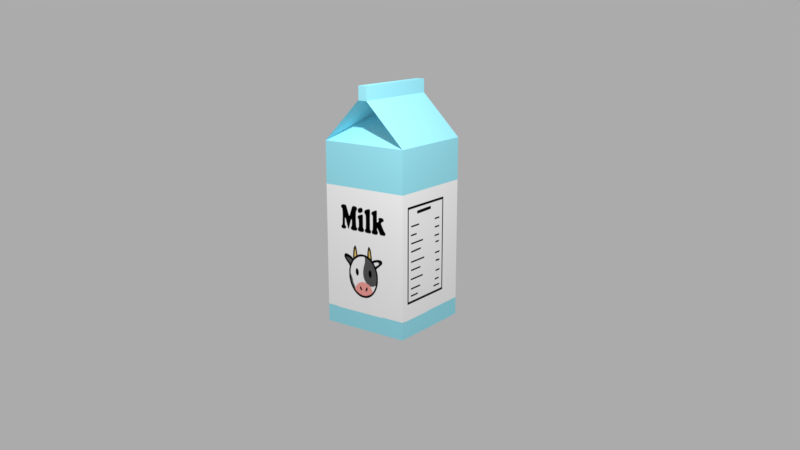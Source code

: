 # Source: milk.blend  (saved by Blender 3.2.14; exported with 4.5.12 LTS)
import bpy
from mathutils import Matrix  # noqa: F401  (used for matrix-valued properties, if any)

bpy.ops.wm.read_factory_settings(use_empty=True)
scene = bpy.context.scene
scene.name = 'Scene'

# ---- collections
col_collection_1 = bpy.data.collections.new('Collection 1'); scene.collection.children.link(col_collection_1)

# ---- images (referenced by path relative to the original .blend; pixels are not part of the script)
import os
ASSET_DIR = os.environ.get("B2B_ASSET_DIR", "")  # directory of the original .blend (textures are referenced by path, not embedded)
HERE = os.path.dirname(os.path.abspath(__file__))  # packed textures are extracted next to this script under _unpacked/

def load_image(name, relpath, width, height, colorspace="sRGB"):
    """Load a texture the original file referenced (path relative to the .blend, or extracted next to this script)."""
    p = next((c for c in (os.path.join(HERE, relpath), os.path.join(ASSET_DIR, relpath)) if relpath and os.path.exists(c)), "")
    if p:
        img = bpy.data.images.load(p, check_existing=True)
        img.name = name
    else:  # same state as the original file: an image datablock whose file is absent (Cycles renders it pink)
        img = bpy.data.images.new(name, width, height)
        img.source = "FILE"
        img.filepath = "//" + (relpath or name)
    img.colorspace_settings.name = colorspace
    return img
img_milk_png = load_image('milk.png', '_unpacked/milk.3aae225c.png', 1024, 1024, 'sRGB')

# ---- materials (node trees are filled in below, after node groups)
mat_material_001 = bpy.data.materials.new('Material.001')
mat_material_001.alpha_threshold = 0.0
mat_material_001.roughness = 0.5

# ---- material node trees
mat_material_001.use_nodes = True; mat_material_001.node_tree.nodes.clear()
_N = mat_material_001.node_tree.nodes; _L = mat_material_001.node_tree.links
n0 = _N.new('ShaderNodeOutputMaterial'); n0.name = 'Material Output'; n0.location = (300, 300)
n1 = _N.new('ShaderNodeBsdfDiffuse'); n1.name = 'Diffuse BSDF'; n1.location = (10, 300)
n2 = _N.new('ShaderNodeTexImage'); n2.name = 'Image Texture'; n2.location = (-239, 381)
n2.width = 140
n2.image = img_milk_png
_L.new(n1.outputs[0], n0.inputs[0])
_L.new(n2.outputs[0], n1.inputs[0])
n0.is_active_output = True

# ---- world
world_world = bpy.data.worlds.new('World'); scene.world = world_world
world_world.color = (0.05088, 0.05088, 0.05088)
world_world.use_sun_shadow = False
world_world.sun_shadow_jitter_overblur = 0.0
world_world.cycles.sampling_method = 'MANUAL'

# ---- cameras
cam_camera = bpy.data.cameras.new('Camera')
cam_camera.clip_end = 100.0
cam_camera.lens = 35.0
cam_camera.sensor_width = 32.0
cam_camera.sensor_height = 18.0
cam_camera.ortho_scale = 7.314
cam_camera.dof.focus_distance = 0.0

# ---- lights
light_lamp = bpy.data.lights.new('Lamp', 'POINT')
light_lamp.transmission_factor = 0.0
light_lamp.cutoff_distance = 30.0
light_lamp.energy = 100.0
light_lamp.shadow_buffer_clip_start = 1.001
light_lamp.shadow_soft_size = 0.1
light_lamp.shadow_maximum_resolution = 0.006
light_lamp.use_absolute_resolution = True

# ---- meshes
me_cube_002 = bpy.data.meshes.new('Cube.002')
me_cube_002.from_pydata([(-0.05, -0.5, 0.0), (-0.05, -0.5, 0.15), (-0.05, 0.5, 0.0), (-0.05, 0.5, 0.15), (0.05, -0.5, 0.0), (0.05, -0.5, 0.15), (0.05, 0.5, 0.0), (0.05, 0.5, 0.15), (-0.5, -0.5, -2.446), (-0.5, -0.5, -0.4456), (-0.5, 0.5, -2.446), (-0.5, 0.5, -0.4456), (0.5, -0.5, -2.446), (0.5, -0.5, -0.4456), (0.5, 0.5, -2.446), (0.5, 0.5, -0.4456), (0.0, 0.0, -0.08039), (0.002526, -0.5, 0.05435), (0.002526, 0.5, 0.05435), (0.0, 0.0, -0.08039)], [(16, 19)], [(0, 1, 3, 2), (2, 3, 7, 6), (6, 7, 5, 4), (4, 5, 1, 0), (2, 6, 4, 0), (7, 3, 1, 5), (8, 9, 11, 10), (10, 11, 15, 14), (14, 15, 13, 12), (12, 13, 9, 8), (10, 14, 12, 8), (15, 11, 16), (9, 13, 16), (9, 11, 18, 17), (17, 9, 16), (17, 13, 16), (17, 18, 15, 13), (15, 18, 16), (18, 11, 16)])
_uv = me_cube_002.uv_layers.new(name='UVMap')
_uv.uv.foreach_set('vector', [0.7233, 0.8119, 0.9259, 0.8119, 0.9259, 0.8868, 0.7233, 0.8868, 0.7373, 0.9869, 0.9225, 0.9854, 0.9218, 0.9067, 0.7366, 0.9082, 0.02116, 0.8916, 0.02123, 0.8274, 0.2712, 0.8277, 0.2711, 0.8919, 0.01542, 0.9111, 0.2654, 0.9106, 0.2662, 0.9816, 0.01627, 0.982, 0.7233, 0.8868, 0.5206, 0.8868, 0.5206, 0.8119, 0.7233, 0.8119, 0.6664, 0.9129, 0.6665, 0.9869, 0.4963, 0.9871, 0.4962, 0.9131, 0.3485, 0.01478, 0.3485, 0.3924, 0.0733, 0.3924, 0.0733, 0.01478, 0.6822, 0.01912, 0.6827, 0.3896, 0.4048, 0.39, 0.4043, 0.01948, 0.9777, 0.4132, 0.9777, 0.781, 0.7005, 0.781, 0.7005, 0.4132, 0.9804, 0.0196, 0.9804, 0.3877, 0.7043, 0.3877, 0.7043, 0.0196, 0.6578, 0.6261, 0.4642, 0.6261, 0.4642, 0.43, 0.6578, 0.43, 0.4085, 0.4288, 0.0002087, 0.6195, 0.2518, 0.6257, 0.4479, 0.8899, 0.4479, 0.4508, 0.3646, 0.6676, 0.4479, 0.8899, 0.4013, 0.9144, 0.2771, 0.6645, 0.3248, 0.6666, 0.3248, 0.6666, 0.4479, 0.8899, 0.3646, 0.6676, 0.3248, 0.6666, 0.4479, 0.4508, 0.3646, 0.6676, 0.3248, 0.6666, 0.2771, 0.6645, 0.4085, 0.4288, 0.4479, 0.4508, 0.4085, 0.4288, 0.2771, 0.6645, 0.2518, 0.6257, 0.2771, 0.6645, 0.4013, 0.9144, 0.2509, 0.7043])
me_cube_002.materials.append(mat_material_001)
me_cube_002.use_remesh_preserve_volume = False
me_cube_002.use_remesh_preserve_attributes = False
me_cube_002.use_mirror_vertex_groups = False
me_cube_002.update()

# ---- objects
ob_cube_001 = bpy.data.objects.new('Cube.001', me_cube_002)
ob_lamp = bpy.data.objects.new('Lamp', light_lamp)
ob_camera = bpy.data.objects.new('Camera', cam_camera)

# ---- transforms, parenting, visibility, modifiers, constraints
ob_cube_001.location = (0.0, 0.0, 1.446)
ob_cube_001.lineart.crease_threshold = 0.0
ob_lamp.location = (-2.138, 2.348, 4.427)
ob_lamp.rotation_euler = (0.6503, 0.05522, 1.866)
ob_lamp.lock_rotations_4d = False
ob_lamp.empty_display_type = 'ARROWS'
ob_lamp.color = (0.0, 0.0, 0.0, 0.0)
ob_lamp.lineart.crease_threshold = 0.0
ob_camera.location = (-5.536, 7.314, 2.476)
ob_camera.rotation_euler = (1.313, 0.0001435, 3.781)
ob_camera.scale = (1.0, 1.0, 1.0)
ob_camera.lock_rotations_4d = False
ob_camera.empty_display_type = 'ARROWS'
ob_camera.color = (0.0, 0.0, 0.0, 0.0)
ob_camera.display_type = 'WIRE'
ob_camera.lineart.crease_threshold = 0.0

# ---- collection membership
col_collection_1.objects.link(ob_cube_001)
col_collection_1.objects.link(ob_lamp)
col_collection_1.objects.link(ob_camera)

# ---- scene / render settings (as saved in the file)
scene.camera = ob_camera
scene.frame_start = 1; scene.frame_end = 250; scene.frame_set(1)
scene.render.engine = 'CYCLES'
scene.render.resolution_percentage = 50
scene.render.dither_intensity = 0.0
scene.cycles.use_denoising = False
scene.cycles.samples = 300
scene.cycles.sampling_pattern = 'TABULATED_SOBOL'
scene.cycles.use_adaptive_sampling = False
scene.cycles.use_light_tree = False
scene.cycles.blur_glossy = 0.0
scene.cycles.film_exposure = 8.0
scene.cycles.sample_clamp_indirect = 0.0
scene.view_settings.view_transform = 'Standard'
scene.unit_settings.scale_length = 0.1
bpy.context.view_layer.update()
